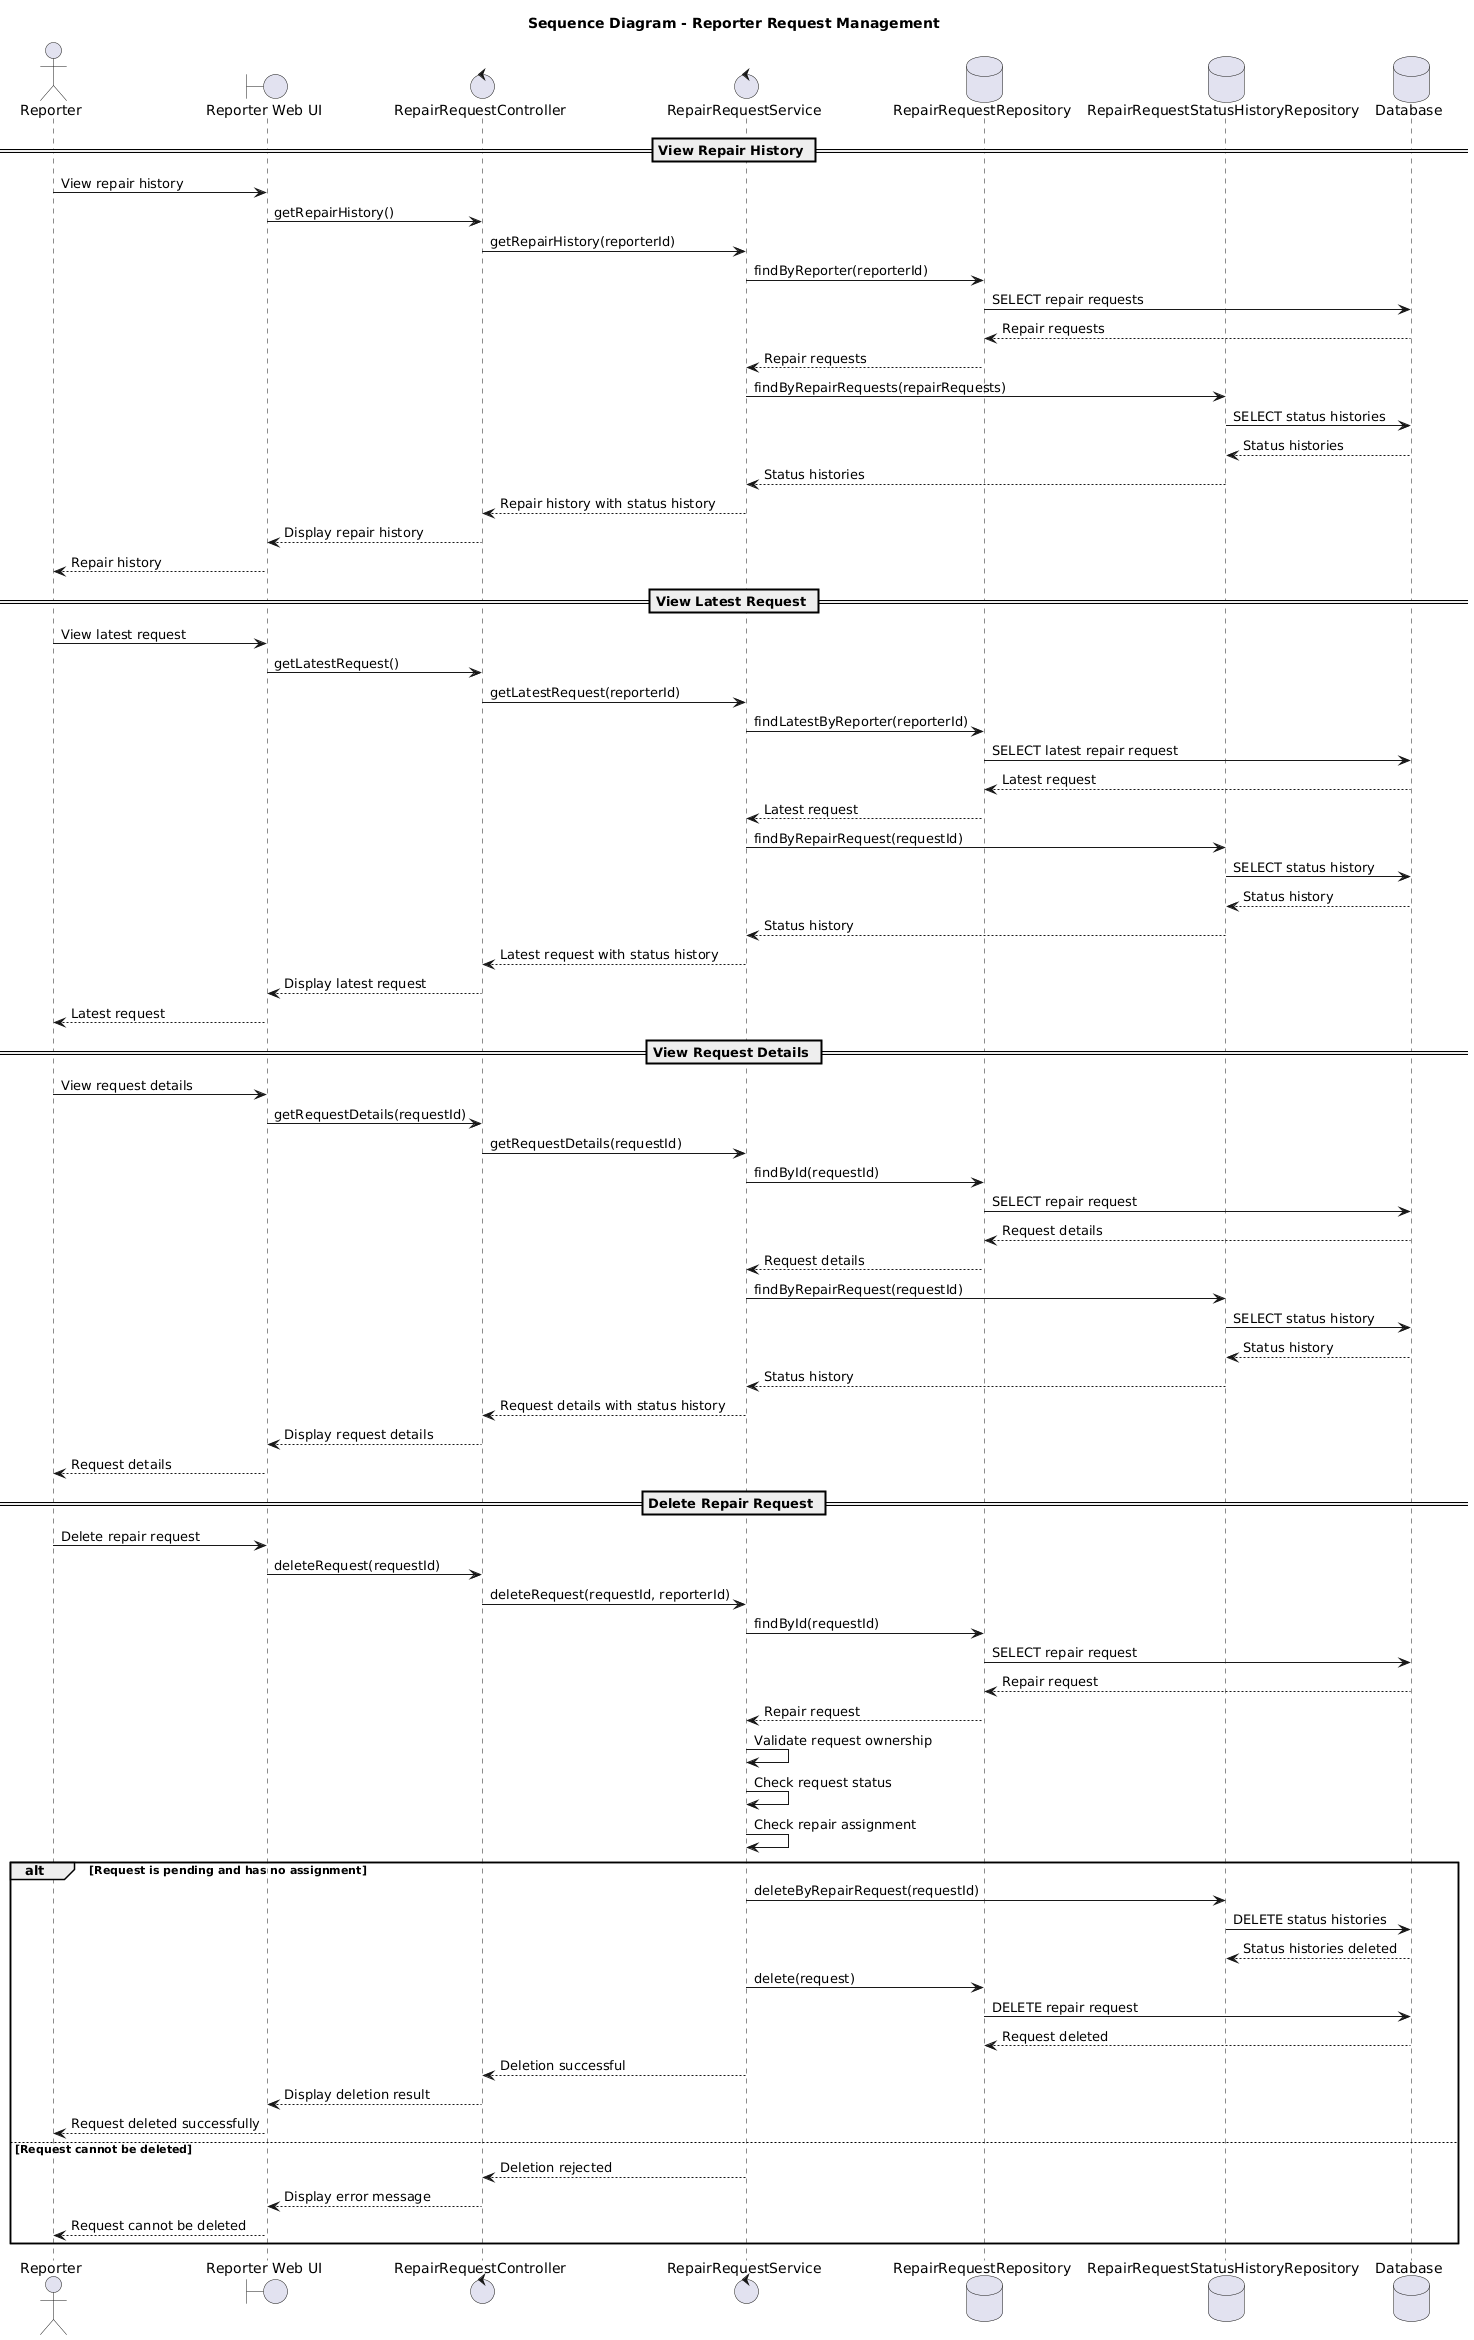

The diagram above was rendered by PlantUML. Its source (embedded in the PNG):
@startuml
title Sequence Diagram - Reporter Request Management

actor "Reporter" as Reporter

boundary "Reporter Web UI" as UI
control "RepairRequestController" as Controller
control "RepairRequestService" as Service
database "RepairRequestRepository" as RequestRepo
database "RepairRequestStatusHistoryRepository" as HistoryRepo
database "Database" as DB

== View Repair History ==

Reporter -> UI : View repair history
UI -> Controller : getRepairHistory()
Controller -> Service : getRepairHistory(reporterId)

Service -> RequestRepo : findByReporter(reporterId)
RequestRepo -> DB : SELECT repair requests
DB --> RequestRepo : Repair requests
RequestRepo --> Service : Repair requests

Service -> HistoryRepo : findByRepairRequests(repairRequests)
HistoryRepo -> DB : SELECT status histories
DB --> HistoryRepo : Status histories
HistoryRepo --> Service : Status histories

Service --> Controller : Repair history with status history
Controller --> UI : Display repair history
UI --> Reporter : Repair history


== View Latest Request ==

Reporter -> UI : View latest request
UI -> Controller : getLatestRequest()
Controller -> Service : getLatestRequest(reporterId)

Service -> RequestRepo : findLatestByReporter(reporterId)
RequestRepo -> DB : SELECT latest repair request
DB --> RequestRepo : Latest request
RequestRepo --> Service : Latest request

Service -> HistoryRepo : findByRepairRequest(requestId)
HistoryRepo -> DB : SELECT status history
DB --> HistoryRepo : Status history
HistoryRepo --> Service : Status history

Service --> Controller : Latest request with status history
Controller --> UI : Display latest request
UI --> Reporter : Latest request


== View Request Details ==

Reporter -> UI : View request details
UI -> Controller : getRequestDetails(requestId)
Controller -> Service : getRequestDetails(requestId)

Service -> RequestRepo : findById(requestId)
RequestRepo -> DB : SELECT repair request
DB --> RequestRepo : Request details
RequestRepo --> Service : Request details

Service -> HistoryRepo : findByRepairRequest(requestId)
HistoryRepo -> DB : SELECT status history
DB --> HistoryRepo : Status history
HistoryRepo --> Service : Status history

Service --> Controller : Request details with status history
Controller --> UI : Display request details
UI --> Reporter : Request details


== Delete Repair Request ==

Reporter -> UI : Delete repair request
UI -> Controller : deleteRequest(requestId)
Controller -> Service : deleteRequest(requestId, reporterId)

Service -> RequestRepo : findById(requestId)
RequestRepo -> DB : SELECT repair request
DB --> RequestRepo : Repair request
RequestRepo --> Service : Repair request

Service -> Service : Validate request ownership
Service -> Service : Check request status
Service -> Service : Check repair assignment

alt Request is pending and has no assignment

    Service -> HistoryRepo : deleteByRepairRequest(requestId)
    HistoryRepo -> DB : DELETE status histories
    DB --> HistoryRepo : Status histories deleted

    Service -> RequestRepo : delete(request)
    RequestRepo -> DB : DELETE repair request
    DB --> RequestRepo : Request deleted

    Service --> Controller : Deletion successful
    Controller --> UI : Display deletion result
    UI --> Reporter : Request deleted successfully

else Request cannot be deleted

    Service --> Controller : Deletion rejected
    Controller --> UI : Display error message
    UI --> Reporter : Request cannot be deleted

end
@enduml